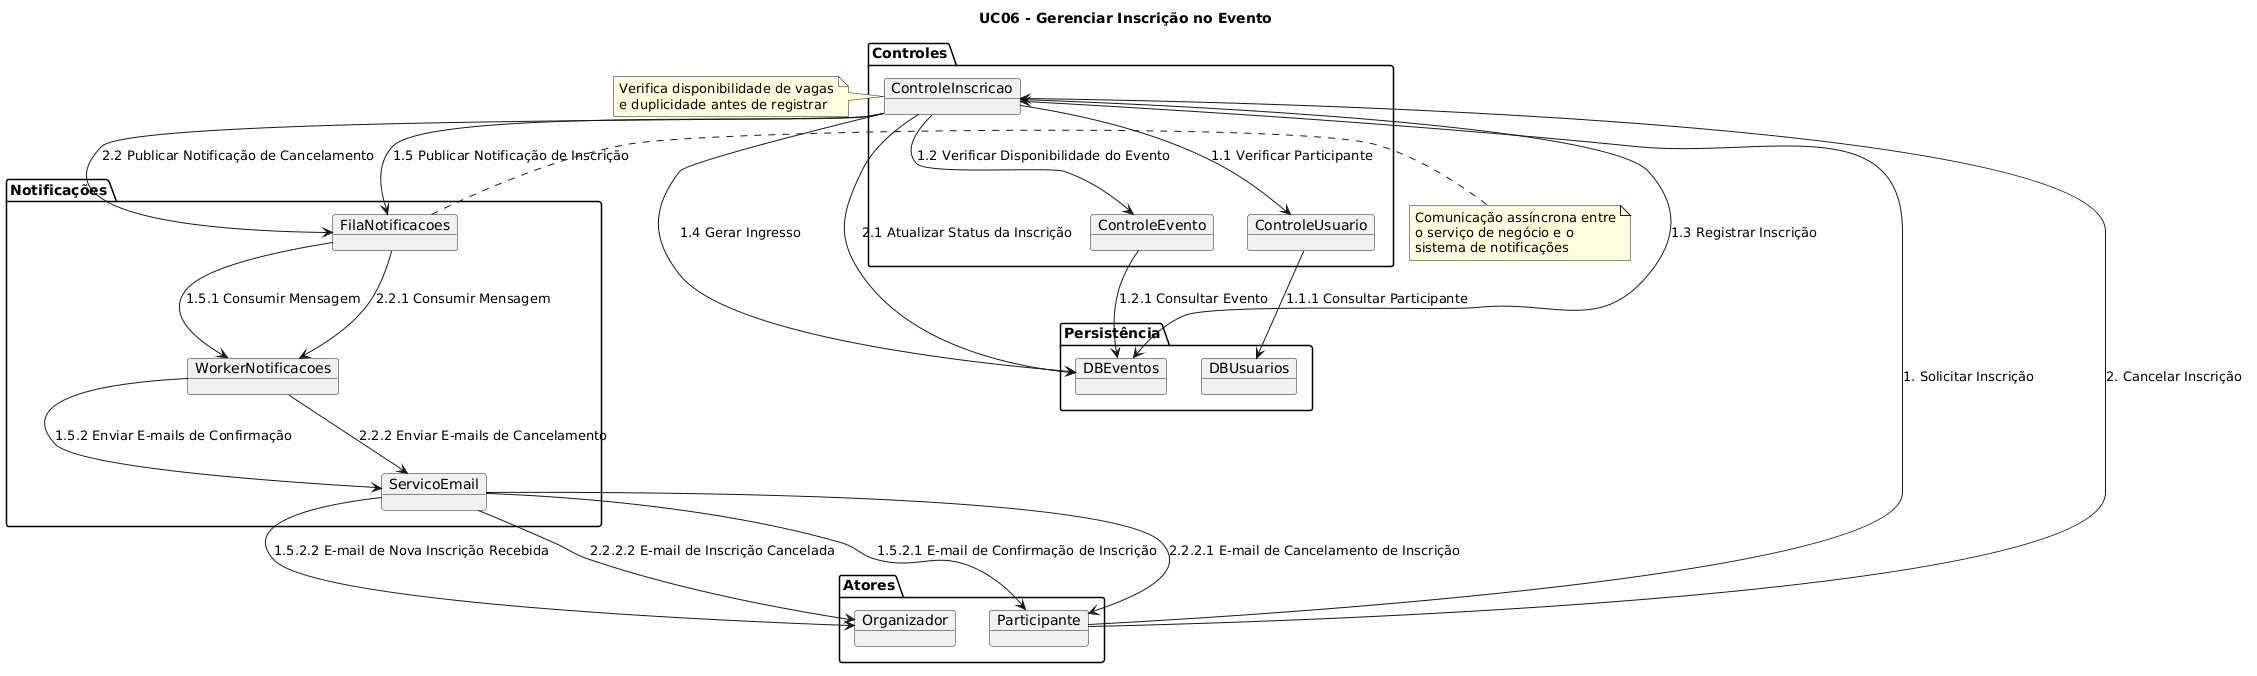

The diagram above was rendered by PlantUML. Its source (embedded in the PNG):
@startuml
title UC06 - Gerenciar Inscrição no Evento

package "Atores" {
    object Participante
    object Organizador
}

package "Controles" {
    object ControleInscricao
    object ControleEvento
    object ControleUsuario
}

package "Persistência" {
    object DBEventos
    object DBUsuarios
}

package "Notificações" {
    object FilaNotificacoes
    object WorkerNotificacoes
    object ServicoEmail
}

Participante --> ControleInscricao : 1. Solicitar Inscrição
ControleInscricao --> ControleUsuario : 1.1 Verificar Participante
ControleUsuario --> DBUsuarios : 1.1.1 Consultar Participante
ControleInscricao --> ControleEvento : 1.2 Verificar Disponibilidade do Evento
ControleEvento --> DBEventos : 1.2.1 Consultar Evento
ControleInscricao --> DBEventos : 1.3 Registrar Inscrição
ControleInscricao --> DBEventos : 1.4 Gerar Ingresso
ControleInscricao --> FilaNotificacoes : 1.5 Publicar Notificação de Inscrição
FilaNotificacoes --> WorkerNotificacoes : 1.5.1 Consumir Mensagem
WorkerNotificacoes --> ServicoEmail : 1.5.2 Enviar E-mails de Confirmação
ServicoEmail --> Participante : 1.5.2.1 E-mail de Confirmação de Inscrição
ServicoEmail --> Organizador : 1.5.2.2 E-mail de Nova Inscrição Recebida

Participante --> ControleInscricao : 2. Cancelar Inscrição
ControleInscricao --> DBEventos : 2.1 Atualizar Status da Inscrição
ControleInscricao --> FilaNotificacoes : 2.2 Publicar Notificação de Cancelamento
FilaNotificacoes --> WorkerNotificacoes : 2.2.1 Consumir Mensagem
WorkerNotificacoes --> ServicoEmail : 2.2.2 Enviar E-mails de Cancelamento
ServicoEmail --> Participante : 2.2.2.1 E-mail de Cancelamento de Inscrição
ServicoEmail --> Organizador : 2.2.2.2 E-mail de Inscrição Cancelada

note left of ControleInscricao
  Verifica disponibilidade de vagas
  e duplicidade antes de registrar
end note

note right of FilaNotificacoes
  Comunicação assíncrona entre
  o serviço de negócio e o
  sistema de notificações
end note
@enduml